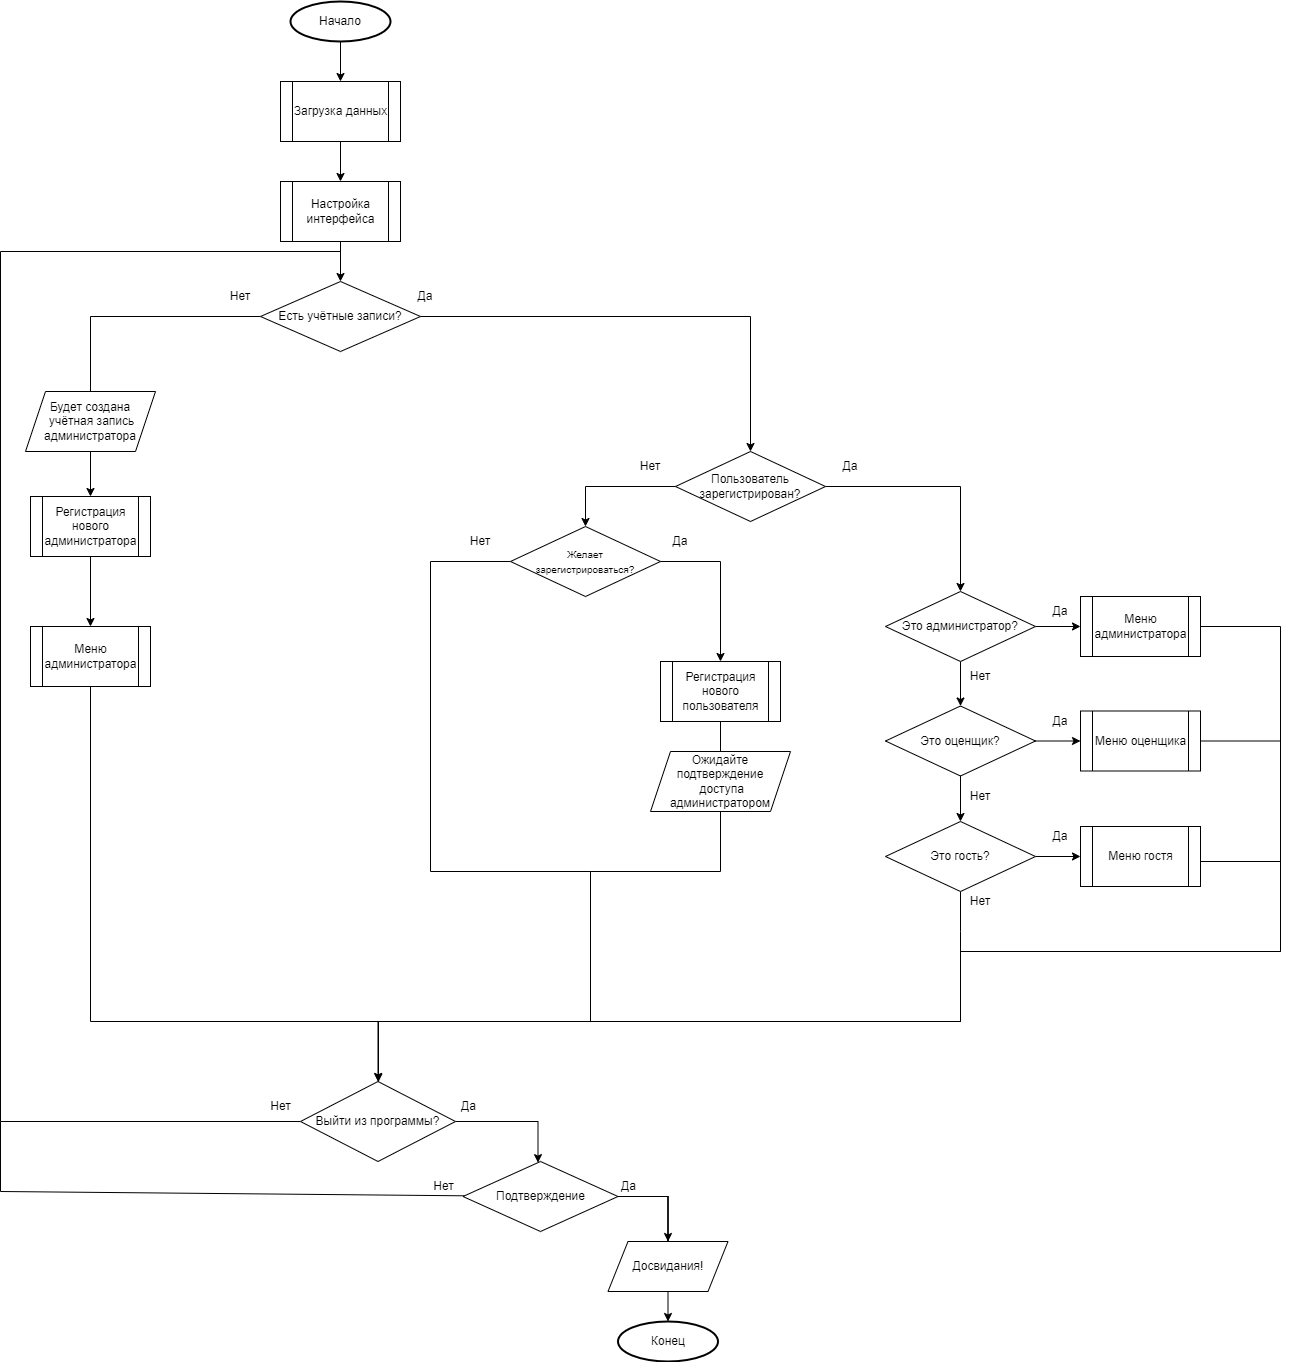

The diagram above was exported from draw.io. Its source (the exported page's mxGraphModel, read from the mxfile embedded in the PNG):
<mxGraphModel dx="2817" dy="2526" grid="1" gridSize="10" guides="1" tooltips="1" connect="1" arrows="1" fold="1" page="1" pageScale="1" pageWidth="827" pageHeight="1169" math="0" shadow="0">
  <root>
    <mxCell id="0" />
    <mxCell id="1" parent="0" />
    <mxCell id="KRjHqMKGUdnukUp_X4yP-3" style="edgeStyle=orthogonalEdgeStyle;rounded=0;orthogonalLoop=1;jettySize=auto;html=1;" parent="1" source="KRjHqMKGUdnukUp_X4yP-1" target="KRjHqMKGUdnukUp_X4yP-2" edge="1">
      <mxGeometry relative="1" as="geometry" />
    </mxCell>
    <mxCell id="KRjHqMKGUdnukUp_X4yP-1" value="Начало" style="strokeWidth=2;html=1;shape=mxgraph.flowchart.start_1;whiteSpace=wrap;" parent="1" vertex="1">
      <mxGeometry x="-180" y="-190" width="100" height="40" as="geometry" />
    </mxCell>
    <mxCell id="KRjHqMKGUdnukUp_X4yP-5" style="edgeStyle=orthogonalEdgeStyle;rounded=0;orthogonalLoop=1;jettySize=auto;html=1;" parent="1" source="KRjHqMKGUdnukUp_X4yP-2" target="KRjHqMKGUdnukUp_X4yP-4" edge="1">
      <mxGeometry relative="1" as="geometry" />
    </mxCell>
    <mxCell id="KRjHqMKGUdnukUp_X4yP-2" value="Загрузка данных" style="shape=process;whiteSpace=wrap;html=1;backgroundOutline=1;" parent="1" vertex="1">
      <mxGeometry x="-190" y="-110" width="120" height="60" as="geometry" />
    </mxCell>
    <mxCell id="KRjHqMKGUdnukUp_X4yP-8" style="edgeStyle=orthogonalEdgeStyle;rounded=0;orthogonalLoop=1;jettySize=auto;html=1;exitX=1;exitY=0.5;exitDx=0;exitDy=0;" parent="1" source="x1a0w9kKRM3LNJe3z9QL-3" target="KRjHqMKGUdnukUp_X4yP-7" edge="1">
      <mxGeometry relative="1" as="geometry" />
    </mxCell>
    <mxCell id="KRjHqMKGUdnukUp_X4yP-4" value="Настройка интерфейса" style="shape=process;whiteSpace=wrap;html=1;backgroundOutline=1;" parent="1" vertex="1">
      <mxGeometry x="-190" y="-10" width="120" height="60" as="geometry" />
    </mxCell>
    <mxCell id="KRjHqMKGUdnukUp_X4yP-10" style="edgeStyle=orthogonalEdgeStyle;rounded=0;orthogonalLoop=1;jettySize=auto;html=1;" parent="1" source="KRjHqMKGUdnukUp_X4yP-7" target="KRjHqMKGUdnukUp_X4yP-9" edge="1">
      <mxGeometry relative="1" as="geometry" />
    </mxCell>
    <mxCell id="KRjHqMKGUdnukUp_X4yP-17" style="edgeStyle=orthogonalEdgeStyle;rounded=0;orthogonalLoop=1;jettySize=auto;html=1;" parent="1" source="KRjHqMKGUdnukUp_X4yP-7" target="KRjHqMKGUdnukUp_X4yP-13" edge="1">
      <mxGeometry relative="1" as="geometry" />
    </mxCell>
    <mxCell id="KRjHqMKGUdnukUp_X4yP-7" value="Это администратор?" style="rhombus;whiteSpace=wrap;html=1;" parent="1" vertex="1">
      <mxGeometry x="415" y="400" width="150" height="70" as="geometry" />
    </mxCell>
    <mxCell id="KRjHqMKGUdnukUp_X4yP-12" style="edgeStyle=orthogonalEdgeStyle;rounded=0;orthogonalLoop=1;jettySize=auto;html=1;" parent="1" source="KRjHqMKGUdnukUp_X4yP-9" target="KRjHqMKGUdnukUp_X4yP-11" edge="1">
      <mxGeometry relative="1" as="geometry" />
    </mxCell>
    <mxCell id="KRjHqMKGUdnukUp_X4yP-18" style="edgeStyle=orthogonalEdgeStyle;rounded=0;orthogonalLoop=1;jettySize=auto;html=1;" parent="1" source="KRjHqMKGUdnukUp_X4yP-9" target="KRjHqMKGUdnukUp_X4yP-14" edge="1">
      <mxGeometry relative="1" as="geometry" />
    </mxCell>
    <mxCell id="KRjHqMKGUdnukUp_X4yP-9" value="Это оценщик?" style="rhombus;whiteSpace=wrap;html=1;" parent="1" vertex="1">
      <mxGeometry x="415" y="514.5" width="150" height="70" as="geometry" />
    </mxCell>
    <mxCell id="KRjHqMKGUdnukUp_X4yP-19" style="edgeStyle=orthogonalEdgeStyle;rounded=0;orthogonalLoop=1;jettySize=auto;html=1;" parent="1" source="KRjHqMKGUdnukUp_X4yP-11" target="KRjHqMKGUdnukUp_X4yP-16" edge="1">
      <mxGeometry relative="1" as="geometry" />
    </mxCell>
    <mxCell id="x1a0w9kKRM3LNJe3z9QL-34" style="edgeStyle=orthogonalEdgeStyle;rounded=0;orthogonalLoop=1;jettySize=auto;html=1;endArrow=none;endFill=0;" edge="1" parent="1" source="KRjHqMKGUdnukUp_X4yP-11">
      <mxGeometry relative="1" as="geometry">
        <mxPoint x="490" y="780" as="targetPoint" />
      </mxGeometry>
    </mxCell>
    <mxCell id="KRjHqMKGUdnukUp_X4yP-11" value="Это гость?" style="rhombus;whiteSpace=wrap;html=1;" parent="1" vertex="1">
      <mxGeometry x="415" y="630" width="150" height="70" as="geometry" />
    </mxCell>
    <mxCell id="KRjHqMKGUdnukUp_X4yP-30" style="edgeStyle=orthogonalEdgeStyle;rounded=0;orthogonalLoop=1;jettySize=auto;html=1;" parent="1" source="KRjHqMKGUdnukUp_X4yP-13" target="KRjHqMKGUdnukUp_X4yP-29" edge="1">
      <mxGeometry relative="1" as="geometry">
        <Array as="points">
          <mxPoint x="810" y="435" />
          <mxPoint x="810" y="760" />
          <mxPoint x="490" y="760" />
          <mxPoint x="490" y="830" />
          <mxPoint x="-92" y="830" />
        </Array>
      </mxGeometry>
    </mxCell>
    <mxCell id="KRjHqMKGUdnukUp_X4yP-13" value="Меню администратора" style="shape=process;whiteSpace=wrap;html=1;backgroundOutline=1;" parent="1" vertex="1">
      <mxGeometry x="610" y="405" width="120" height="60" as="geometry" />
    </mxCell>
    <mxCell id="KRjHqMKGUdnukUp_X4yP-31" style="edgeStyle=orthogonalEdgeStyle;rounded=0;orthogonalLoop=1;jettySize=auto;html=1;endArrow=none;endFill=0;" parent="1" source="KRjHqMKGUdnukUp_X4yP-14" target="KRjHqMKGUdnukUp_X4yP-29" edge="1">
      <mxGeometry relative="1" as="geometry">
        <Array as="points">
          <mxPoint x="810" y="550" />
          <mxPoint x="810" y="760" />
          <mxPoint x="490" y="760" />
          <mxPoint x="490" y="830" />
          <mxPoint x="-92" y="830" />
        </Array>
      </mxGeometry>
    </mxCell>
    <mxCell id="KRjHqMKGUdnukUp_X4yP-14" value="Меню оценщика" style="shape=process;whiteSpace=wrap;html=1;backgroundOutline=1;" parent="1" vertex="1">
      <mxGeometry x="610" y="519.5" width="120" height="60" as="geometry" />
    </mxCell>
    <mxCell id="KRjHqMKGUdnukUp_X4yP-16" value="Меню гостя" style="shape=process;whiteSpace=wrap;html=1;backgroundOutline=1;" parent="1" vertex="1">
      <mxGeometry x="610" y="635" width="120" height="60" as="geometry" />
    </mxCell>
    <mxCell id="KRjHqMKGUdnukUp_X4yP-20" value="Да" style="text;html=1;align=center;verticalAlign=middle;whiteSpace=wrap;rounded=0;" parent="1" vertex="1">
      <mxGeometry x="560" y="405" width="60" height="30" as="geometry" />
    </mxCell>
    <mxCell id="KRjHqMKGUdnukUp_X4yP-21" value="Да" style="text;html=1;align=center;verticalAlign=middle;whiteSpace=wrap;rounded=0;" parent="1" vertex="1">
      <mxGeometry x="560" y="514.5" width="60" height="30" as="geometry" />
    </mxCell>
    <mxCell id="KRjHqMKGUdnukUp_X4yP-22" value="Да" style="text;html=1;align=center;verticalAlign=middle;whiteSpace=wrap;rounded=0;" parent="1" vertex="1">
      <mxGeometry x="560" y="630" width="60" height="30" as="geometry" />
    </mxCell>
    <mxCell id="KRjHqMKGUdnukUp_X4yP-24" value="Нет" style="text;html=1;align=center;verticalAlign=middle;whiteSpace=wrap;rounded=0;" parent="1" vertex="1">
      <mxGeometry x="480" y="590" width="60" height="30" as="geometry" />
    </mxCell>
    <mxCell id="KRjHqMKGUdnukUp_X4yP-25" value="Нет" style="text;html=1;align=center;verticalAlign=middle;whiteSpace=wrap;rounded=0;" parent="1" vertex="1">
      <mxGeometry x="480" y="470" width="60" height="30" as="geometry" />
    </mxCell>
    <mxCell id="KRjHqMKGUdnukUp_X4yP-34" style="edgeStyle=orthogonalEdgeStyle;rounded=0;orthogonalLoop=1;jettySize=auto;html=1;exitX=0;exitY=0.5;exitDx=0;exitDy=0;endArrow=none;endFill=0;" parent="1" source="KRjHqMKGUdnukUp_X4yP-29" edge="1">
      <mxGeometry relative="1" as="geometry">
        <mxPoint x="-130" y="60" as="targetPoint" />
        <Array as="points">
          <mxPoint x="-470" y="930" />
          <mxPoint x="-470" y="60" />
        </Array>
      </mxGeometry>
    </mxCell>
    <mxCell id="KRjHqMKGUdnukUp_X4yP-37" style="edgeStyle=orthogonalEdgeStyle;rounded=0;orthogonalLoop=1;jettySize=auto;html=1;" parent="1" source="KRjHqMKGUdnukUp_X4yP-29" target="KRjHqMKGUdnukUp_X4yP-36" edge="1">
      <mxGeometry relative="1" as="geometry">
        <Array as="points">
          <mxPoint x="67.5" y="930" />
        </Array>
      </mxGeometry>
    </mxCell>
    <mxCell id="KRjHqMKGUdnukUp_X4yP-29" value="Выйти из программы?" style="rhombus;whiteSpace=wrap;html=1;" parent="1" vertex="1">
      <mxGeometry x="-170" y="890" width="155" height="80" as="geometry" />
    </mxCell>
    <mxCell id="KRjHqMKGUdnukUp_X4yP-35" value="Нет" style="text;html=1;align=center;verticalAlign=middle;resizable=0;points=[];autosize=1;strokeColor=none;fillColor=none;" parent="1" vertex="1">
      <mxGeometry x="-210" y="900" width="40" height="30" as="geometry" />
    </mxCell>
    <mxCell id="KRjHqMKGUdnukUp_X4yP-40" style="edgeStyle=orthogonalEdgeStyle;rounded=0;orthogonalLoop=1;jettySize=auto;html=1;" parent="1" source="KRjHqMKGUdnukUp_X4yP-45" target="KRjHqMKGUdnukUp_X4yP-39" edge="1">
      <mxGeometry relative="1" as="geometry">
        <Array as="points">
          <mxPoint x="197.5" y="1005" />
        </Array>
      </mxGeometry>
    </mxCell>
    <mxCell id="KRjHqMKGUdnukUp_X4yP-36" value="Подтверждение" style="rhombus;whiteSpace=wrap;html=1;" parent="1" vertex="1">
      <mxGeometry x="-7.5" y="970" width="155" height="70" as="geometry" />
    </mxCell>
    <mxCell id="KRjHqMKGUdnukUp_X4yP-38" value="Да" style="text;html=1;align=center;verticalAlign=middle;resizable=0;points=[];autosize=1;strokeColor=none;fillColor=none;" parent="1" vertex="1">
      <mxGeometry x="-22.5" y="900" width="40" height="30" as="geometry" />
    </mxCell>
    <mxCell id="KRjHqMKGUdnukUp_X4yP-39" value="Конец" style="strokeWidth=2;html=1;shape=mxgraph.flowchart.start_1;whiteSpace=wrap;" parent="1" vertex="1">
      <mxGeometry x="147.5" y="1130" width="100" height="40" as="geometry" />
    </mxCell>
    <mxCell id="KRjHqMKGUdnukUp_X4yP-41" value="Да" style="text;html=1;align=center;verticalAlign=middle;resizable=0;points=[];autosize=1;strokeColor=none;fillColor=none;" parent="1" vertex="1">
      <mxGeometry x="137.5" y="980" width="40" height="30" as="geometry" />
    </mxCell>
    <mxCell id="KRjHqMKGUdnukUp_X4yP-43" value="Нет" style="text;html=1;align=center;verticalAlign=middle;resizable=0;points=[];autosize=1;strokeColor=none;fillColor=none;" parent="1" vertex="1">
      <mxGeometry x="-47.5" y="980" width="40" height="30" as="geometry" />
    </mxCell>
    <mxCell id="KRjHqMKGUdnukUp_X4yP-46" value="" style="edgeStyle=orthogonalEdgeStyle;rounded=0;orthogonalLoop=1;jettySize=auto;html=1;exitX=1;exitY=0.5;exitDx=0;exitDy=0;" parent="1" source="KRjHqMKGUdnukUp_X4yP-36" target="KRjHqMKGUdnukUp_X4yP-45" edge="1">
      <mxGeometry relative="1" as="geometry">
        <mxPoint x="147.5" y="1005" as="sourcePoint" />
        <mxPoint x="197.5" y="1130" as="targetPoint" />
        <Array as="points" />
      </mxGeometry>
    </mxCell>
    <mxCell id="KRjHqMKGUdnukUp_X4yP-45" value="Досвидания!" style="shape=parallelogram;perimeter=parallelogramPerimeter;whiteSpace=wrap;html=1;fixedSize=1;" parent="1" vertex="1">
      <mxGeometry x="137.5" y="1050" width="120" height="50" as="geometry" />
    </mxCell>
    <mxCell id="x1a0w9kKRM3LNJe3z9QL-4" value="" style="edgeStyle=orthogonalEdgeStyle;rounded=0;orthogonalLoop=1;jettySize=auto;html=1;" edge="1" parent="1" source="KRjHqMKGUdnukUp_X4yP-4" target="x1a0w9kKRM3LNJe3z9QL-22">
      <mxGeometry relative="1" as="geometry">
        <mxPoint x="280" y="230" as="sourcePoint" />
        <mxPoint x="280" y="400" as="targetPoint" />
      </mxGeometry>
    </mxCell>
    <mxCell id="x1a0w9kKRM3LNJe3z9QL-10" style="edgeStyle=orthogonalEdgeStyle;rounded=0;orthogonalLoop=1;jettySize=auto;html=1;" edge="1" parent="1" source="x1a0w9kKRM3LNJe3z9QL-3" target="x1a0w9kKRM3LNJe3z9QL-7">
      <mxGeometry relative="1" as="geometry" />
    </mxCell>
    <mxCell id="x1a0w9kKRM3LNJe3z9QL-3" value="Пользователь зарегистрирован?" style="rhombus;whiteSpace=wrap;html=1;" vertex="1" parent="1">
      <mxGeometry x="205" y="260" width="150" height="70" as="geometry" />
    </mxCell>
    <mxCell id="x1a0w9kKRM3LNJe3z9QL-5" value="Да" style="text;html=1;align=center;verticalAlign=middle;whiteSpace=wrap;rounded=0;" vertex="1" parent="1">
      <mxGeometry x="350" y="260" width="60" height="30" as="geometry" />
    </mxCell>
    <mxCell id="x1a0w9kKRM3LNJe3z9QL-6" value="Нет" style="text;html=1;align=center;verticalAlign=middle;whiteSpace=wrap;rounded=0;" vertex="1" parent="1">
      <mxGeometry x="150" y="260" width="60" height="30" as="geometry" />
    </mxCell>
    <mxCell id="x1a0w9kKRM3LNJe3z9QL-14" style="edgeStyle=orthogonalEdgeStyle;rounded=0;orthogonalLoop=1;jettySize=auto;html=1;" edge="1" parent="1" source="x1a0w9kKRM3LNJe3z9QL-7" target="x1a0w9kKRM3LNJe3z9QL-13">
      <mxGeometry relative="1" as="geometry">
        <Array as="points">
          <mxPoint x="250" y="370" />
        </Array>
      </mxGeometry>
    </mxCell>
    <mxCell id="x1a0w9kKRM3LNJe3z9QL-33" style="edgeStyle=orthogonalEdgeStyle;rounded=0;orthogonalLoop=1;jettySize=auto;html=1;endArrow=none;endFill=0;" edge="1" parent="1" source="x1a0w9kKRM3LNJe3z9QL-7">
      <mxGeometry relative="1" as="geometry">
        <mxPoint x="120" y="830" as="targetPoint" />
        <Array as="points">
          <mxPoint x="-40" y="370" />
          <mxPoint x="-40" y="680" />
          <mxPoint x="120" y="680" />
        </Array>
      </mxGeometry>
    </mxCell>
    <mxCell id="x1a0w9kKRM3LNJe3z9QL-7" value="&lt;span style=&quot;font-size: 10px;&quot;&gt;Желает&lt;/span&gt;&lt;br&gt;&lt;div&gt;&lt;font style=&quot;font-size: 10px;&quot;&gt;зарегистрироваться?&lt;/font&gt;&lt;/div&gt;" style="rhombus;whiteSpace=wrap;html=1;" vertex="1" parent="1">
      <mxGeometry x="40" y="335" width="150" height="70" as="geometry" />
    </mxCell>
    <mxCell id="x1a0w9kKRM3LNJe3z9QL-11" value="Да" style="text;html=1;align=center;verticalAlign=middle;whiteSpace=wrap;rounded=0;" vertex="1" parent="1">
      <mxGeometry x="180" y="335" width="60" height="30" as="geometry" />
    </mxCell>
    <mxCell id="x1a0w9kKRM3LNJe3z9QL-12" value="Нет" style="text;html=1;align=center;verticalAlign=middle;whiteSpace=wrap;rounded=0;" vertex="1" parent="1">
      <mxGeometry x="-20" y="335" width="60" height="30" as="geometry" />
    </mxCell>
    <mxCell id="x1a0w9kKRM3LNJe3z9QL-17" style="edgeStyle=orthogonalEdgeStyle;rounded=0;orthogonalLoop=1;jettySize=auto;html=1;endArrow=none;endFill=0;" edge="1" parent="1" source="x1a0w9kKRM3LNJe3z9QL-13">
      <mxGeometry relative="1" as="geometry">
        <mxPoint x="120.00000000000023" y="760" as="targetPoint" />
        <Array as="points">
          <mxPoint x="250" y="680" />
          <mxPoint x="120" y="680" />
        </Array>
      </mxGeometry>
    </mxCell>
    <mxCell id="x1a0w9kKRM3LNJe3z9QL-13" value="Регистрация нового пользователя" style="shape=process;whiteSpace=wrap;html=1;backgroundOutline=1;" vertex="1" parent="1">
      <mxGeometry x="190" y="470" width="120" height="60" as="geometry" />
    </mxCell>
    <mxCell id="x1a0w9kKRM3LNJe3z9QL-19" value="Ожидайте подтверждение&lt;div&gt;&amp;nbsp;доступа администратором&lt;/div&gt;" style="shape=parallelogram;perimeter=parallelogramPerimeter;whiteSpace=wrap;html=1;fixedSize=1;" vertex="1" parent="1">
      <mxGeometry x="180" y="560" width="140" height="60" as="geometry" />
    </mxCell>
    <mxCell id="x1a0w9kKRM3LNJe3z9QL-20" value="" style="endArrow=none;html=1;rounded=0;" edge="1" parent="1" target="KRjHqMKGUdnukUp_X4yP-36">
      <mxGeometry width="50" height="50" relative="1" as="geometry">
        <mxPoint x="-470" y="930" as="sourcePoint" />
        <mxPoint x="570" y="910" as="targetPoint" />
        <Array as="points">
          <mxPoint x="-470" y="1000" />
        </Array>
      </mxGeometry>
    </mxCell>
    <mxCell id="x1a0w9kKRM3LNJe3z9QL-23" style="edgeStyle=orthogonalEdgeStyle;rounded=0;orthogonalLoop=1;jettySize=auto;html=1;" edge="1" parent="1" source="x1a0w9kKRM3LNJe3z9QL-22" target="x1a0w9kKRM3LNJe3z9QL-3">
      <mxGeometry relative="1" as="geometry" />
    </mxCell>
    <mxCell id="x1a0w9kKRM3LNJe3z9QL-26" style="edgeStyle=orthogonalEdgeStyle;rounded=0;orthogonalLoop=1;jettySize=auto;html=1;" edge="1" parent="1" source="x1a0w9kKRM3LNJe3z9QL-22" target="x1a0w9kKRM3LNJe3z9QL-25">
      <mxGeometry relative="1" as="geometry" />
    </mxCell>
    <mxCell id="x1a0w9kKRM3LNJe3z9QL-22" value="Есть учётные записи?" style="rhombus;whiteSpace=wrap;html=1;" vertex="1" parent="1">
      <mxGeometry x="-210" y="90" width="160" height="70" as="geometry" />
    </mxCell>
    <mxCell id="x1a0w9kKRM3LNJe3z9QL-24" value="Да" style="text;html=1;align=center;verticalAlign=middle;whiteSpace=wrap;rounded=0;" vertex="1" parent="1">
      <mxGeometry x="-75" y="90" width="60" height="30" as="geometry" />
    </mxCell>
    <mxCell id="x1a0w9kKRM3LNJe3z9QL-30" style="edgeStyle=orthogonalEdgeStyle;rounded=0;orthogonalLoop=1;jettySize=auto;html=1;" edge="1" parent="1" source="x1a0w9kKRM3LNJe3z9QL-25" target="x1a0w9kKRM3LNJe3z9QL-29">
      <mxGeometry relative="1" as="geometry" />
    </mxCell>
    <mxCell id="x1a0w9kKRM3LNJe3z9QL-25" value="Регистрация&lt;div&gt;нового администратора&lt;/div&gt;" style="shape=process;whiteSpace=wrap;html=1;backgroundOutline=1;" vertex="1" parent="1">
      <mxGeometry x="-440" y="305" width="120" height="60" as="geometry" />
    </mxCell>
    <mxCell id="x1a0w9kKRM3LNJe3z9QL-27" value="Нет" style="text;html=1;align=center;verticalAlign=middle;whiteSpace=wrap;rounded=0;" vertex="1" parent="1">
      <mxGeometry x="-260" y="90" width="60" height="30" as="geometry" />
    </mxCell>
    <mxCell id="x1a0w9kKRM3LNJe3z9QL-28" value="Будет создана&lt;div&gt;&amp;nbsp;учётная запись администратора&lt;/div&gt;" style="shape=parallelogram;perimeter=parallelogramPerimeter;whiteSpace=wrap;html=1;fixedSize=1;" vertex="1" parent="1">
      <mxGeometry x="-445" y="200" width="130" height="60" as="geometry" />
    </mxCell>
    <mxCell id="x1a0w9kKRM3LNJe3z9QL-31" style="edgeStyle=orthogonalEdgeStyle;rounded=0;orthogonalLoop=1;jettySize=auto;html=1;entryX=0.5;entryY=0;entryDx=0;entryDy=0;" edge="1" parent="1" source="x1a0w9kKRM3LNJe3z9QL-29" target="KRjHqMKGUdnukUp_X4yP-29">
      <mxGeometry relative="1" as="geometry">
        <mxPoint x="-160" y="730" as="targetPoint" />
        <Array as="points">
          <mxPoint x="-380" y="830" />
          <mxPoint x="-92" y="830" />
        </Array>
      </mxGeometry>
    </mxCell>
    <mxCell id="x1a0w9kKRM3LNJe3z9QL-29" value="Меню администратора" style="shape=process;whiteSpace=wrap;html=1;backgroundOutline=1;" vertex="1" parent="1">
      <mxGeometry x="-440" y="435" width="120" height="60" as="geometry" />
    </mxCell>
    <mxCell id="x1a0w9kKRM3LNJe3z9QL-32" value="" style="endArrow=none;html=1;rounded=0;" edge="1" parent="1">
      <mxGeometry width="50" height="50" relative="1" as="geometry">
        <mxPoint x="730" y="670" as="sourcePoint" />
        <mxPoint x="810" y="670" as="targetPoint" />
      </mxGeometry>
    </mxCell>
    <mxCell id="x1a0w9kKRM3LNJe3z9QL-35" value="Нет" style="text;html=1;align=center;verticalAlign=middle;whiteSpace=wrap;rounded=0;" vertex="1" parent="1">
      <mxGeometry x="480" y="695" width="60" height="30" as="geometry" />
    </mxCell>
  </root>
</mxGraphModel>